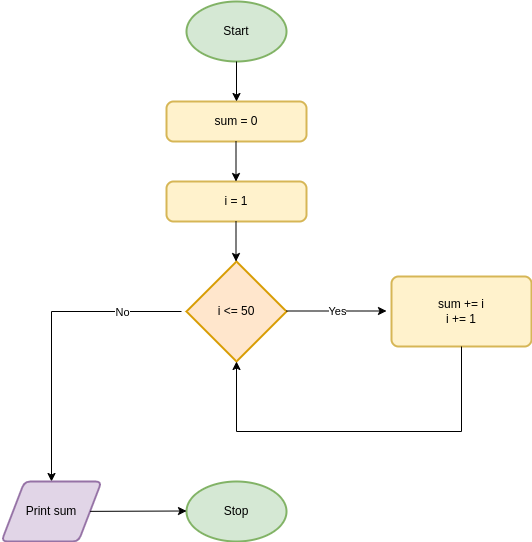

The diagram above was exported from draw.io. Its source (the exported page's mxGraphModel, read from the mxfile embedded in the PNG):
<mxGraphModel dx="1434" dy="820" grid="1" gridSize="10" guides="1" tooltips="1" connect="1" arrows="1" fold="1" page="1" pageScale="1" pageWidth="850" pageHeight="1100" math="0" shadow="0">
  <root>
    <mxCell id="0" />
    <mxCell id="1" parent="0" />
    <mxCell id="RuGlhlykYtDp-P5sqBMa-1" value="Start" style="strokeWidth=2;html=1;shape=mxgraph.flowchart.start_1;whiteSpace=wrap;fillColor=#d5e8d4;strokeColor=#82b366;" vertex="1" parent="1">
      <mxGeometry x="325" y="50" width="100" height="60" as="geometry" />
    </mxCell>
    <mxCell id="RuGlhlykYtDp-P5sqBMa-2" value="sum = 0" style="rounded=1;whiteSpace=wrap;html=1;absoluteArcSize=1;arcSize=14;strokeWidth=2;fillColor=#fff2cc;strokeColor=#d6b656;" vertex="1" parent="1">
      <mxGeometry x="305" y="150" width="140" height="40" as="geometry" />
    </mxCell>
    <mxCell id="RuGlhlykYtDp-P5sqBMa-4" value="i = 1" style="rounded=1;whiteSpace=wrap;html=1;absoluteArcSize=1;arcSize=14;strokeWidth=2;fillColor=#fff2cc;strokeColor=#d6b656;" vertex="1" parent="1">
      <mxGeometry x="305" y="230" width="140" height="40" as="geometry" />
    </mxCell>
    <mxCell id="RuGlhlykYtDp-P5sqBMa-5" value="i &amp;lt;= 50" style="strokeWidth=2;html=1;shape=mxgraph.flowchart.decision;whiteSpace=wrap;fillColor=#ffe6cc;strokeColor=#d79b00;" vertex="1" parent="1">
      <mxGeometry x="325" y="310" width="100" height="100" as="geometry" />
    </mxCell>
    <mxCell id="RuGlhlykYtDp-P5sqBMa-7" value="" style="endArrow=classic;html=1;rounded=0;exitX=0.5;exitY=1;exitDx=0;exitDy=0;exitPerimeter=0;entryX=0.5;entryY=0;entryDx=0;entryDy=0;" edge="1" parent="1" source="RuGlhlykYtDp-P5sqBMa-1" target="RuGlhlykYtDp-P5sqBMa-2">
      <mxGeometry width="50" height="50" relative="1" as="geometry">
        <mxPoint x="400" y="450" as="sourcePoint" />
        <mxPoint x="450" y="400" as="targetPoint" />
      </mxGeometry>
    </mxCell>
    <mxCell id="RuGlhlykYtDp-P5sqBMa-8" value="" style="endArrow=classic;html=1;rounded=0;exitX=0.5;exitY=1;exitDx=0;exitDy=0;exitPerimeter=0;entryX=0.5;entryY=0;entryDx=0;entryDy=0;" edge="1" parent="1">
      <mxGeometry width="50" height="50" relative="1" as="geometry">
        <mxPoint x="374.5" y="190" as="sourcePoint" />
        <mxPoint x="374.5" y="230" as="targetPoint" />
      </mxGeometry>
    </mxCell>
    <mxCell id="RuGlhlykYtDp-P5sqBMa-10" value="" style="endArrow=classic;html=1;rounded=0;exitX=0.5;exitY=1;exitDx=0;exitDy=0;exitPerimeter=0;entryX=0.5;entryY=0;entryDx=0;entryDy=0;" edge="1" parent="1">
      <mxGeometry width="50" height="50" relative="1" as="geometry">
        <mxPoint x="374.5" y="270" as="sourcePoint" />
        <mxPoint x="374.5" y="310" as="targetPoint" />
      </mxGeometry>
    </mxCell>
    <mxCell id="RuGlhlykYtDp-P5sqBMa-14" value="sum += i&lt;div&gt;i += 1&lt;/div&gt;" style="rounded=1;whiteSpace=wrap;html=1;absoluteArcSize=1;arcSize=14;strokeWidth=2;fillColor=#fff2cc;strokeColor=#d6b656;" vertex="1" parent="1">
      <mxGeometry x="530" y="325" width="140" height="70" as="geometry" />
    </mxCell>
    <mxCell id="RuGlhlykYtDp-P5sqBMa-15" value="" style="endArrow=classic;html=1;rounded=0;" edge="1" parent="1">
      <mxGeometry relative="1" as="geometry">
        <mxPoint x="425" y="359.5" as="sourcePoint" />
        <mxPoint x="525" y="359.5" as="targetPoint" />
      </mxGeometry>
    </mxCell>
    <mxCell id="RuGlhlykYtDp-P5sqBMa-16" value="Yes" style="edgeLabel;resizable=0;html=1;;align=center;verticalAlign=middle;" connectable="0" vertex="1" parent="RuGlhlykYtDp-P5sqBMa-15">
      <mxGeometry relative="1" as="geometry" />
    </mxCell>
    <mxCell id="RuGlhlykYtDp-P5sqBMa-17" value="" style="endArrow=classic;html=1;rounded=0;entryX=0.5;entryY=0;entryDx=0;entryDy=0;" edge="1" parent="1" target="RuGlhlykYtDp-P5sqBMa-19">
      <mxGeometry relative="1" as="geometry">
        <mxPoint x="320" y="360" as="sourcePoint" />
        <mxPoint x="220" y="360" as="targetPoint" />
        <Array as="points">
          <mxPoint x="190" y="360" />
        </Array>
      </mxGeometry>
    </mxCell>
    <mxCell id="RuGlhlykYtDp-P5sqBMa-18" value="No" style="edgeLabel;resizable=0;html=1;;align=center;verticalAlign=middle;" connectable="0" vertex="1" parent="RuGlhlykYtDp-P5sqBMa-17">
      <mxGeometry relative="1" as="geometry">
        <mxPoint x="70" y="-20" as="offset" />
      </mxGeometry>
    </mxCell>
    <mxCell id="RuGlhlykYtDp-P5sqBMa-19" value="Print sum" style="shape=parallelogram;html=1;strokeWidth=2;perimeter=parallelogramPerimeter;whiteSpace=wrap;rounded=1;arcSize=12;size=0.23;fillColor=#e1d5e7;strokeColor=#9673a6;" vertex="1" parent="1">
      <mxGeometry x="140" y="530" width="100" height="60" as="geometry" />
    </mxCell>
    <mxCell id="RuGlhlykYtDp-P5sqBMa-20" value="" style="endArrow=classic;html=1;rounded=0;exitX=0.5;exitY=1;exitDx=0;exitDy=0;entryX=0.5;entryY=1;entryDx=0;entryDy=0;entryPerimeter=0;" edge="1" parent="1" source="RuGlhlykYtDp-P5sqBMa-14" target="RuGlhlykYtDp-P5sqBMa-5">
      <mxGeometry width="50" height="50" relative="1" as="geometry">
        <mxPoint x="400" y="450" as="sourcePoint" />
        <mxPoint x="450" y="400" as="targetPoint" />
        <Array as="points">
          <mxPoint x="600" y="480" />
          <mxPoint x="375" y="480" />
        </Array>
      </mxGeometry>
    </mxCell>
    <mxCell id="RuGlhlykYtDp-P5sqBMa-21" value="Stop" style="strokeWidth=2;html=1;shape=mxgraph.flowchart.start_1;whiteSpace=wrap;fillColor=#d5e8d4;strokeColor=#82b366;" vertex="1" parent="1">
      <mxGeometry x="325" y="530" width="100" height="60" as="geometry" />
    </mxCell>
    <mxCell id="RuGlhlykYtDp-P5sqBMa-22" value="" style="endArrow=classic;html=1;rounded=0;" edge="1" parent="1" source="RuGlhlykYtDp-P5sqBMa-19">
      <mxGeometry width="50" height="50" relative="1" as="geometry">
        <mxPoint x="235" y="559.5" as="sourcePoint" />
        <mxPoint x="325" y="559.5" as="targetPoint" />
      </mxGeometry>
    </mxCell>
  </root>
</mxGraphModel>